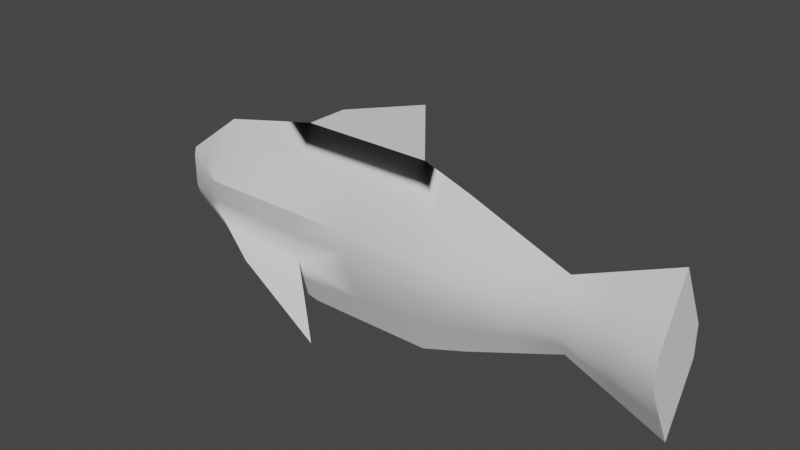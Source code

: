 # Source: SM_particleMeshfish.blend  (saved by Blender 3.5.10; exported with 4.5.12 LTS)
import bpy
from mathutils import Matrix  # noqa: F401  (used for matrix-valued properties, if any)

bpy.ops.wm.read_factory_settings(use_empty=True)
scene = bpy.context.scene
scene.name = 'Scene'

# ---- collections
col_collection = bpy.data.collections.new('Collection'); scene.collection.children.link(col_collection)

# ---- node groups
ng_auto_smooth = bpy.data.node_groups.new('Auto Smooth', 'GeometryNodeTree')
_s = ng_auto_smooth.interface.new_socket(name='Geometry', in_out='OUTPUT', socket_type='NodeSocketGeometry')
_s = ng_auto_smooth.interface.new_socket(name='Geometry', in_out='INPUT', socket_type='NodeSocketGeometry')
_s = ng_auto_smooth.interface.new_socket(name='Angle', in_out='INPUT', socket_type='NodeSocketFloat')
_s.subtype = 'ANGLE'
_s.min_value = 0.0
_s.max_value = 3.142
ng_auto_smooth.is_modifier = True
_N = ng_auto_smooth.nodes; _L = ng_auto_smooth.links
n0 = _N.new('NodeGroupOutput'); n0.name = 'Group Output'; n0.location = (480, -100)
n1 = _N.new('NodeGroupInput'); n1.name = 'Group Input'; n1.location = (-420, -300)
n2 = _N.new('NodeGroupInput'); n2.name = 'Group Input.001'; n2.location = (-60, -100)
n3 = _N.new('GeometryNodeSetShadeSmooth'); n3.name = 'Set Shade Smooth'; n3.location = (120, -100)
n3.domain = 'EDGE'
n4 = _N.new('GeometryNodeSetShadeSmooth'); n4.name = 'Set Shade Smooth.001'; n4.location = (300, -100)
n5 = _N.new('GeometryNodeInputMeshEdgeAngle'); n5.name = 'Edge Angle'; n5.location = (-420, -220)
n6 = _N.new('GeometryNodeInputEdgeSmooth'); n6.name = 'Is Edge Smooth'; n6.location = (-60, -160)
n7 = _N.new('GeometryNodeInputShadeSmooth'); n7.name = 'Is Face Smooth'; n7.location = (-240, -340)
n8 = _N.new('FunctionNodeBooleanMath'); n8.name = 'Boolean Math'; n8.location = (-60, -220)
n9 = _N.new('FunctionNodeCompare'); n9.name = 'Compare'; n9.location = (-240, -180)
n9.operation = 'LESS_EQUAL'
_L.new(n5.outputs[0], n9.inputs[0])
_L.new(n4.outputs[0], n0.inputs[0])
_L.new(n1.outputs[1], n9.inputs[1])
_L.new(n9.outputs[0], n8.inputs[0])
_L.new(n7.outputs[0], n8.inputs[1])
_L.new(n2.outputs[0], n3.inputs[0])
_L.new(n6.outputs[0], n3.inputs[1])
_L.new(n3.outputs[0], n4.inputs[0])
_L.new(n8.outputs[0], n3.inputs[2])
n0.is_active_output = True

# ---- world
world_world = bpy.data.worlds.new('World'); scene.world = world_world
world_world.use_nodes = True; world_world.node_tree.nodes.clear()
_N = world_world.node_tree.nodes; _L = world_world.node_tree.links
n0 = _N.new('ShaderNodeOutputWorld'); n0.name = 'World Output'; n0.location = (300, 300)
n1 = _N.new('ShaderNodeBackground'); n1.name = 'Background'; n1.location = (10, 300)
n1.inputs[0].default_value = (0.05088, 0.05088, 0.05088, 1.0)
_L.new(n1.outputs[0], n0.inputs[0])
n0.is_active_output = True
world_world.color = (0.05088, 0.05088, 0.05088)
world_world.use_sun_shadow = False
world_world.sun_shadow_jitter_overblur = 0.0

# ---- meshes
me_cube_001 = bpy.data.meshes.new('Cube.001')
me_cube_001.from_pydata([(-1.0, 0.0, -1.414), (-1.0, 0.0, 1.414), (1.0, 0.0, -1.414), (1.0, 0.0, 1.414), (-2.566, 0.0, -1.071), (-2.566, 0.0, 1.071), (-3.495, 0.0, -0.3747), (-3.495, 0.0, 0.3747), (1.71, 0.0, 1.166), (1.71, 0.0, -1.166), (3.232, 0.0, 0.5656), (3.232, 0.0, -0.5656), (4.678, 0.0, 1.189), (4.678, 0.0, -1.189), (-1.0, -0.4823, 0.2419), (-1.0, -0.3527, -0.557), (-1.0, 0.3527, -0.557), (-1.0, 0.4823, 0.2419), (1.0, -0.4824, -0.2418), (1.0, -0.4824, 0.2418), (1.0, 0.4824, 0.2418), (1.0, 0.4824, -0.2418), (-2.566, 0.3341, -0.4561), (-2.566, 0.4568, 0.2301), (-2.566, -0.4568, 0.2301), (-2.566, -0.3341, -0.4561), (-3.495, 0.03332, 0.2489), (-3.495, 0.03332, -0.2489), (-3.495, -0.03332, -0.2489), (-3.495, -0.03332, 0.2489), (1.71, 0.431, 0.2371), (1.71, 0.431, -0.2371), (1.71, -0.431, -0.2371), (1.71, -0.431, 0.2371), (3.232, 0.1682, 0.2333), (3.232, 0.1682, -0.2333), (3.232, -0.1682, -0.2333), (3.232, -0.1682, 0.2333), (4.678, 0.4837, -0.2333), (4.678, 0.4837, 0.2333), (4.678, -0.4837, 0.2333), (4.678, -0.4837, -0.2333), (-0.3833, 0.0, 1.757), (1.0, 0.0, 2.165), (-0.2996, -0.8703, -1.438), (-0.2996, 0.8703, -1.438), (-1.913, 0.5414, -0.8308), (-1.913, -0.5414, -0.8308), (0.0, 0.0, 1.414), (0.0, 0.0, -1.414), (-1.783, 0.0, 1.243), (-1.783, 0.0, -1.243), (-3.03, 0.0, 0.7228), (-3.03, 0.0, -0.7228), (1.355, 0.0, 1.29), (1.355, 0.0, -1.29), (2.471, 0.0, 0.8656), (2.471, 0.0, -0.8656), (3.955, 0.0, -0.8773), (3.955, 0.0, 0.8773), (1.0, 0.4824, -7.451e-09), (0.0, 0.4175, -0.3994), (-1.0, 0.4175, -0.1575), (0.0, 0.4824, 0.2418), (1.0, -0.4824, 7.451e-09), (0.0, -0.4824, 0.2418), (-1.0, -0.4175, -0.1575), (0.0, -0.4175, -0.3994), (-2.566, -0.3954, -0.113), (-1.783, -0.3434, -0.5065), (-1.783, -0.4696, 0.236), (-2.566, 0.3954, -0.113), (-1.783, 0.4696, 0.236), (-1.783, 0.3434, -0.5065), (-3.03, 0.1837, -0.3525), (-3.495, 0.03332, 7.451e-09), (-3.03, 0.2451, 0.2395), (-3.03, -0.2451, 0.2395), (-3.495, -0.03332, -7.451e-09), (-3.03, -0.1837, -0.3525), (1.71, 0.431, 0.0), (1.355, 0.4567, -0.2394), (1.355, 0.4567, 0.2394), (1.71, -0.431, 0.0), (1.355, -0.4567, 0.2394), (1.355, -0.4567, -0.2394), (3.232, 0.1682, 0.0), (2.471, 0.2996, -0.2352), (2.471, 0.2996, 0.2352), (3.232, -0.1682, 0.0), (2.471, -0.2996, 0.2352), (2.471, -0.2996, -0.2352), (4.678, -0.4837, 7.451e-09), (3.955, -0.326, 0.2333), (3.955, -0.326, -0.2333), (3.955, 0.326, 0.2333), (4.678, 0.4837, -7.451e-09), (3.955, 0.326, -0.2333), (-1.0, -0.1764, -0.9856), (-2.566, -0.167, -0.7635), (1.0, -0.2412, -0.828), (-1.0, -0.2412, 0.8281), (-2.566, -0.2284, 0.6505), (1.0, -0.2412, 0.828), (-1.0, 0.1764, -0.9856), (-2.566, 0.167, -0.7635), (-1.0, 0.2412, 0.8281), (1.0, 0.2412, 0.828), (1.0, 0.2412, -0.828), (-2.566, 0.2284, 0.6505), (1.71, -0.2155, 0.7013), (1.71, -0.2155, -0.7013), (1.71, 0.2155, 0.7013), (1.71, 0.2155, -0.7013), (-3.495, 0.01666, -0.3118), (-3.495, 0.01666, 0.3118), (-3.495, -0.01666, -0.3118), (-3.495, -0.01666, 0.3118), (3.232, 0.08409, 0.3994), (3.232, 0.08409, -0.3994), (3.232, -0.08409, 0.3994), (3.232, -0.08409, -0.3994), (4.678, 0.2419, 0.7112), (4.678, 0.2419, -0.7112), (4.678, -0.2419, 0.7112), (4.678, -0.2419, -0.7112), (0.3084, 0.0, 1.961), (1.0, 0.0, 1.79), (-0.6916, 0.0, 1.586), (-1.106, -0.7059, -1.134), (-1.106, 0.7059, -1.134), (-2.24, 0.4377, -0.6434), (-0.6498, 0.6115, -0.9973), (-2.24, -0.4377, -0.6434), (-0.6498, -0.6115, -0.9973), (0.0, -0.2412, 0.828), (0.0, 0.2088, -0.9068), (1.355, 0.2284, -0.7647), (-1.783, -0.2348, 0.7393), (-1.783, 0.2348, 0.7393), (-1.783, 0.1717, -0.8745), (-3.03, -0.09185, -0.5377), (3.725e-09, 0.2412, 0.828), (1.355, -0.2284, 0.7647), (-3.725e-09, -0.2088, -0.9068), (2.471, 0.1498, 0.5504), (-3.03, -0.1225, 0.4812), (-3.495, 0.0, 0.0), (-3.03, 0.1225, 0.4812), (2.471, 0.1498, -0.5504), (1.355, 0.2284, 0.7647), (-3.03, 0.09185, -0.5377), (1.355, -0.2284, -0.7647), (4.678, 0.0, 0.0), (3.955, 0.163, 0.5553), (2.471, -0.1498, 0.5504), (2.471, -0.1498, -0.5504), (3.955, -0.163, 0.5553), (3.955, -0.163, -0.5553), (3.955, 0.163, -0.5553), (0.0, 0.4499, -0.07876), (0.0, -0.4499, -0.07876), (-1.783, -0.4065, -0.1352), (-1.783, 0.4065, -0.1352), (-3.03, 0.2144, -0.05649), (-3.03, -0.2144, -0.05649), (1.355, 0.4567, -1.118e-08), (1.355, -0.4567, 1.118e-08), (2.471, 0.2996, -3.725e-09), (2.471, -0.2996, 3.725e-09), (3.955, -0.326, 9.313e-10), (3.955, 0.326, 9.313e-10), (-1.783, -0.1717, -0.8745), (0.1542, 0.0, 1.688), (-1.445, 0.5246, -0.8203), (-1.445, -0.5246, -0.8203)], [], [(3, 48, 135, 103), (48, 1, 101, 135), (135, 101, 14, 65), (103, 135, 65, 19), (16, 61, 136, 104), (61, 21, 108, 136), (136, 108, 2, 49), (104, 136, 49, 0), (2, 108, 137, 55), (108, 21, 81, 137), (137, 81, 31, 113), (55, 137, 113, 9), (14, 101, 138, 70), (101, 1, 50, 138), (138, 50, 5, 102), (70, 138, 102, 24), (1, 106, 139, 50), (106, 17, 72, 139), (139, 72, 23, 109), (50, 139, 109, 5), (16, 104, 140, 73), (104, 0, 51, 140), (140, 51, 4, 105), (73, 140, 105, 22), (4, 99, 141, 53), (99, 25, 79, 141), (141, 79, 28, 116), (53, 141, 116, 6), (17, 106, 142, 63), (106, 1, 48, 142), (142, 48, 3, 107), (63, 142, 107, 20), (3, 103, 143, 54), (103, 19, 84, 143), (143, 84, 33, 110), (54, 143, 110, 8), (2, 100, 144, 49), (100, 18, 67, 144), (144, 67, 15, 98), (49, 144, 98, 0), (30, 112, 145, 88), (112, 8, 56, 145), (145, 56, 10, 118), (88, 145, 118, 34), (24, 102, 146, 77), (102, 5, 52, 146), (146, 52, 7, 117), (77, 146, 117, 29), (6, 116, 147, 114), (28, 78, 147, 116), (29, 117, 147, 78), (7, 115, 147, 117), (26, 75, 147, 115), (27, 114, 147, 75), (5, 109, 148, 52), (109, 23, 76, 148), (148, 76, 26, 115), (52, 148, 115, 7), (9, 113, 149, 57), (113, 31, 87, 149), (149, 87, 35, 119), (57, 149, 119, 11), (20, 107, 150, 82), (107, 3, 54, 150), (150, 54, 8, 112), (82, 150, 112, 30), (22, 105, 151, 74), (105, 4, 53, 151), (151, 53, 6, 114), (74, 151, 114, 27), (18, 100, 152, 85), (100, 2, 55, 152), (152, 55, 9, 111), (85, 152, 111, 32), (38, 96, 153, 123), (39, 122, 153, 96), (12, 124, 153, 122), (40, 92, 153, 124), (41, 125, 153, 92), (13, 123, 153, 125), (34, 118, 154, 95), (118, 10, 59, 154), (154, 59, 12, 122), (95, 154, 122, 39), (8, 110, 155, 56), (110, 33, 90, 155), (155, 90, 37, 120), (56, 155, 120, 10), (32, 111, 156, 91), (111, 9, 57, 156), (156, 57, 11, 121), (91, 156, 121, 36), (10, 120, 157, 59), (120, 37, 93, 157), (157, 93, 40, 124), (59, 157, 124, 12), (36, 121, 158, 94), (121, 11, 58, 158), (158, 58, 13, 125), (94, 158, 125, 41), (11, 119, 159, 58), (119, 35, 97, 159), (159, 97, 38, 123), (58, 159, 123, 13), (21, 61, 160, 60), (61, 16, 62, 160), (160, 62, 17, 63), (60, 160, 63, 20), (19, 65, 161, 64), (65, 14, 66, 161), (161, 66, 15, 67), (64, 161, 67, 18), (25, 69, 162, 68), (69, 15, 66, 162), (162, 66, 14, 70), (68, 162, 70, 24), (23, 72, 163, 71), (72, 17, 62, 163), (163, 62, 16, 73), (71, 163, 73, 22), (22, 74, 164, 71), (74, 27, 75, 164), (164, 75, 26, 76), (71, 164, 76, 23), (24, 77, 165, 68), (77, 29, 78, 165), (165, 78, 28, 79), (68, 165, 79, 25), (31, 81, 166, 80), (81, 21, 60, 166), (166, 60, 20, 82), (80, 166, 82, 30), (33, 84, 167, 83), (84, 19, 64, 167), (167, 64, 18, 85), (83, 167, 85, 32), (35, 87, 168, 86), (87, 31, 80, 168), (168, 80, 30, 88), (86, 168, 88, 34), (37, 90, 169, 89), (90, 33, 83, 169), (169, 83, 32, 91), (89, 169, 91, 36), (40, 93, 170, 92), (93, 37, 89, 170), (170, 89, 36, 94), (92, 170, 94, 41), (34, 95, 171, 86), (95, 39, 96, 171), (171, 96, 38, 97), (86, 171, 97, 35), (0, 98, 172, 51), (98, 15, 69, 172), (172, 69, 25, 99), (51, 172, 99, 4), (3, 48, 173, 127), (48, 1, 128, 173), (173, 128, 42, 126), (127, 173, 126, 43), (22, 73, 174, 131), (73, 16, 132, 174), (174, 132, 45, 130), (131, 174, 130, 46), (25, 133, 175, 69), (133, 47, 129, 175), (175, 129, 44, 134), (69, 175, 134, 15)])
me_cube_001.polygons.foreach_set('use_smooth', [True] * 168)
_uv = me_cube_001.uv_layers.new(name='UVMap')
_uv.uv.foreach_set('vector', [0.55, 0.7915, 0.4276, 0.7915, 0.4276, 0.6288, 0.55, 0.6288, 0.4276, 0.7915, 0.3052, 0.7915, 0.3052, 0.6288, 0.4276, 0.6288, 0.4276, 0.6288, 0.3052, 0.6288, 0.3052, 0.4662, 0.4276, 0.4661, 0.55, 0.6288, 0.4276, 0.6288, 0.4276, 0.4661, 0.55, 0.4661, 0.3052, 0.2444, 0.4276, 0.2882, 0.4276, 0.1473, 0.3052, 0.1254, 0.4276, 0.2882, 0.55, 0.3319, 0.55, 0.1692, 0.4276, 0.1473, 0.4276, 0.1473, 0.55, 0.1692, 0.55, 0.00648, 0.4276, 0.00648, 0.3052, 0.1254, 0.4276, 0.1473, 0.4276, 0.00648, 0.3052, 0.00648, 0.55, 0.00648, 0.55, 0.1692, 0.5934, 0.1868, 0.5934, 0.04098, 0.55, 0.1692, 0.55, 0.3319, 0.5934, 0.3326, 0.5934, 0.1868, 0.5934, 0.1868, 0.5934, 0.3326, 0.6369, 0.3332, 0.6369, 0.2043, 0.5934, 0.04098, 0.5934, 0.1868, 0.6369, 0.2043, 0.6369, 0.07548, 0.3052, 0.4662, 0.3052, 0.6288, 0.2094, 0.6042, 0.2094, 0.4645, 0.3052, 0.6288, 0.3052, 0.7915, 0.2094, 0.7439, 0.2094, 0.6042, 0.2094, 0.6042, 0.2094, 0.7439, 0.1136, 0.6963, 0.1136, 0.5796, 0.2094, 0.4645, 0.2094, 0.6042, 0.1136, 0.5796, 0.1136, 0.4629, 0.3052, 0.7915, 0.3052, 0.6288, 0.2094, 0.6042, 0.2094, 0.7439, 0.3052, 0.6288, 0.3052, 0.4662, 0.2094, 0.4645, 0.2094, 0.6042, 0.2094, 0.6042, 0.2094, 0.4645, 0.1136, 0.4629, 0.1136, 0.5796, 0.2094, 0.7439, 0.2094, 0.6042, 0.1136, 0.5796, 0.1136, 0.6963, 0.3052, 0.2444, 0.3052, 0.1254, 0.2094, 0.1563, 0.2094, 0.2584, 0.3052, 0.1254, 0.3052, 0.00648, 0.2094, 0.05412, 0.2094, 0.1563, 0.2094, 0.1563, 0.2094, 0.05412, 0.1136, 0.1018, 0.1136, 0.1871, 0.2094, 0.2584, 0.2094, 0.1563, 0.1136, 0.1871, 0.1136, 0.2724, 0.1136, 0.1018, 0.1136, 0.1871, 0.0568, 0.2498, 0.0568, 0.1984, 0.1136, 0.1871, 0.1136, 0.2724, 0.0568, 0.3012, 0.0568, 0.2498, 0.0568, 0.2498, 0.0568, 0.3012, 0.0, 0.3299, 0.0, 0.3125, 0.0568, 0.1984, 0.0568, 0.2498, 0.0, 0.3125, 0.0, 0.295, 0.3052, 0.4662, 0.3052, 0.6288, 0.4276, 0.6288, 0.4276, 0.4661, 0.3052, 0.6288, 0.3052, 0.7915, 0.4276, 0.7915, 0.4276, 0.6288, 0.4276, 0.6288, 0.4276, 0.7915, 0.55, 0.7915, 0.55, 0.6288, 0.4276, 0.4661, 0.4276, 0.6288, 0.55, 0.6288, 0.55, 0.4661, 0.55, 0.7915, 0.55, 0.6288, 0.5934, 0.6112, 0.5934, 0.757, 0.55, 0.6288, 0.55, 0.4661, 0.5934, 0.4655, 0.5934, 0.6112, 0.5934, 0.6112, 0.5934, 0.4655, 0.6369, 0.4648, 0.6369, 0.5937, 0.5934, 0.757, 0.5934, 0.6112, 0.6369, 0.5937, 0.6369, 0.7225, 0.55, 0.00648, 0.55, 0.1692, 0.4276, 0.1473, 0.4276, 0.00648, 0.55, 0.1692, 0.55, 0.3319, 0.4276, 0.2882, 0.4276, 0.1473, 0.4276, 0.1473, 0.4276, 0.2882, 0.3052, 0.2444, 0.3052, 0.1254, 0.4276, 0.00648, 0.4276, 0.1473, 0.3052, 0.1254, 0.3052, 0.00648, 0.6369, 0.4648, 0.6369, 0.5937, 0.73, 0.5518, 0.73, 0.4643, 0.6369, 0.5937, 0.6369, 0.7225, 0.73, 0.6393, 0.73, 0.5518, 0.73, 0.5518, 0.73, 0.6393, 0.8231, 0.556, 0.8231, 0.5099, 0.73, 0.4643, 0.73, 0.5518, 0.8231, 0.5099, 0.8231, 0.4637, 0.1136, 0.4629, 0.1136, 0.5796, 0.0568, 0.5326, 0.0568, 0.4655, 0.1136, 0.5796, 0.1136, 0.6963, 0.0568, 0.5996, 0.0568, 0.5326, 0.0568, 0.5326, 0.0568, 0.5996, 0.0, 0.503, 0.0, 0.4855, 0.0568, 0.4655, 0.0568, 0.5326, 0.0, 0.4855, 0.0, 0.4681, 0.0, 0.295, 0.0, 0.3125, 0.0, 0.399, 0.0, 0.3125, 0.0, 0.3299, 0.0, 0.399, 0.0, 0.399, 0.0, 0.3125, 0.0, 0.4681, 0.0, 0.4855, 0.0, 0.399, 0.0, 0.399, 0.0, 0.503, 0.0, 0.4855, 0.0, 0.399, 0.0, 0.4855, 0.0, 0.4681, 0.0, 0.399, 0.0, 0.399, 0.0, 0.4855, 0.0, 0.3299, 0.0, 0.3125, 0.0, 0.399, 0.0, 0.399, 0.1136, 0.6963, 0.1136, 0.5796, 0.0568, 0.5326, 0.0568, 0.5996, 0.1136, 0.5796, 0.1136, 0.4629, 0.0568, 0.4655, 0.0568, 0.5326, 0.0568, 0.5326, 0.0568, 0.4655, 0.0, 0.4681, 0.0, 0.4855, 0.0568, 0.5996, 0.0568, 0.5326, 0.0, 0.4855, 0.0, 0.503, 0.6369, 0.07548, 0.6369, 0.2043, 0.73, 0.2462, 0.73, 0.1587, 0.6369, 0.2043, 0.6369, 0.3332, 0.73, 0.3337, 0.73, 0.2462, 0.73, 0.2462, 0.73, 0.3337, 0.8231, 0.3343, 0.8231, 0.2881, 0.73, 0.1587, 0.73, 0.2462, 0.8231, 0.2881, 0.8231, 0.242, 0.55, 0.4661, 0.55, 0.6288, 0.5934, 0.6112, 0.5934, 0.4655, 0.55, 0.6288, 0.55, 0.7915, 0.5934, 0.757, 0.5934, 0.6112, 0.5934, 0.6112, 0.5934, 0.757, 0.6369, 0.7225, 0.6369, 0.5937, 0.5934, 0.4655, 0.5934, 0.6112, 0.6369, 0.5937, 0.6369, 0.4648, 0.1136, 0.2724, 0.1136, 0.1871, 0.0568, 0.2498, 0.0568, 0.3012, 0.1136, 0.1871, 0.1136, 0.1018, 0.0568, 0.1984, 0.0568, 0.2498, 0.0568, 0.2498, 0.0568, 0.1984, 0.0, 0.295, 0.0, 0.3125, 0.0568, 0.3012, 0.0568, 0.2498, 0.0, 0.3125, 0.0, 0.3299, 0.55, 0.3319, 0.55, 0.1692, 0.5934, 0.1868, 0.5934, 0.3326, 0.55, 0.1692, 0.55, 0.00648, 0.5934, 0.04098, 0.5934, 0.1868, 0.5934, 0.1868, 0.5934, 0.04098, 0.6369, 0.07548, 0.6369, 0.2043, 0.5934, 0.3326, 0.5934, 0.1868, 0.6369, 0.2043, 0.6369, 0.3332, 1.0, 0.3343, 1.0, 0.399, 1.0, 0.399, 1.0, 0.2016, 1.0, 0.4637, 1.0, 0.5964, 1.0, 0.399, 1.0, 0.399, 1.0, 0.729, 1.0, 0.5964, 1.0, 0.399, 1.0, 0.5964, 1.0, 0.4637, 1.0, 0.399, 1.0, 0.399, 1.0, 0.5964, 1.0, 0.3343, 1.0, 0.2016, 1.0, 0.399, 1.0, 0.399, 1.0, 0.06897, 1.0, 0.2016, 1.0, 0.399, 1.0, 0.2016, 0.8231, 0.4637, 0.8231, 0.5099, 0.9116, 0.5531, 0.9116, 0.4637, 0.8231, 0.5099, 0.8231, 0.556, 0.9116, 0.6425, 0.9116, 0.5531, 0.9116, 0.5531, 0.9116, 0.6425, 1.0, 0.729, 1.0, 0.5964, 0.9116, 0.4637, 0.9116, 0.5531, 1.0, 0.5964, 1.0, 0.4637, 0.6369, 0.7225, 0.6369, 0.5937, 0.73, 0.5518, 0.73, 0.6393, 0.6369, 0.5937, 0.6369, 0.4648, 0.73, 0.4643, 0.73, 0.5518, 0.73, 0.5518, 0.73, 0.4643, 0.8231, 0.4637, 0.8231, 0.5099, 0.73, 0.6393, 0.73, 0.5518, 0.8231, 0.5099, 0.8231, 0.556, 0.6369, 0.3332, 0.6369, 0.2043, 0.73, 0.2462, 0.73, 0.3337, 0.6369, 0.2043, 0.6369, 0.07548, 0.73, 0.1587, 0.73, 0.2462, 0.73, 0.2462, 0.73, 0.1587, 0.8231, 0.242, 0.8231, 0.2881, 0.73, 0.3337, 0.73, 0.2462, 0.8231, 0.2881, 0.8231, 0.3343, 0.8231, 0.556, 0.8231, 0.5099, 0.9116, 0.5531, 0.9116, 0.6425, 0.8231, 0.5099, 0.8231, 0.4637, 0.9116, 0.4637, 0.9116, 0.5531, 0.9116, 0.5531, 0.9116, 0.4637, 1.0, 0.4637, 1.0, 0.5964, 0.9116, 0.6425, 0.9116, 0.5531, 1.0, 0.5964, 1.0, 0.729, 0.8231, 0.3343, 0.8231, 0.2881, 0.9116, 0.2449, 0.9116, 0.3343, 0.8231, 0.2881, 0.8231, 0.242, 0.9116, 0.1555, 0.9116, 0.2449, 0.9116, 0.2449, 0.9116, 0.1555, 1.0, 0.06897, 1.0, 0.2016, 0.9116, 0.3343, 0.9116, 0.2449, 1.0, 0.2016, 1.0, 0.3343, 0.8231, 0.242, 0.8231, 0.2881, 0.9116, 0.2449, 0.9116, 0.1555, 0.8231, 0.2881, 0.8231, 0.3343, 0.9116, 0.3343, 0.9116, 0.2449, 0.9116, 0.2449, 0.9116, 0.3343, 1.0, 0.3343, 1.0, 0.2016, 0.9116, 0.1555, 0.9116, 0.2449, 1.0, 0.2016, 1.0, 0.06897, 0.55, 0.3319, 0.4276, 0.2882, 0.4276, 0.3771, 0.55, 0.399, 0.4276, 0.2882, 0.3052, 0.2444, 0.3052, 0.3553, 0.4276, 0.3771, 0.4276, 0.3771, 0.3052, 0.3553, 0.3052, 0.4662, 0.4276, 0.4661, 0.55, 0.399, 0.4276, 0.3771, 0.4276, 0.4661, 0.55, 0.4661, 0.55, 0.4661, 0.4276, 0.4661, 0.4276, 0.3771, 0.55, 0.399, 0.4276, 0.4661, 0.3052, 0.4662, 0.3052, 0.3553, 0.4276, 0.3771, 0.4276, 0.3771, 0.3052, 0.3553, 0.3052, 0.2444, 0.4276, 0.2882, 0.55, 0.399, 0.4276, 0.3771, 0.4276, 0.2882, 0.55, 0.3319, 0.1136, 0.2724, 0.2094, 0.2584, 0.2094, 0.3615, 0.1136, 0.3676, 0.2094, 0.2584, 0.3052, 0.2444, 0.3052, 0.3553, 0.2094, 0.3615, 0.2094, 0.3615, 0.3052, 0.3553, 0.3052, 0.4662, 0.2094, 0.4645, 0.1136, 0.3676, 0.2094, 0.3615, 0.2094, 0.4645, 0.1136, 0.4629, 0.1136, 0.4629, 0.2094, 0.4645, 0.2094, 0.3615, 0.1136, 0.3676, 0.2094, 0.4645, 0.3052, 0.4662, 0.3052, 0.3553, 0.2094, 0.3615, 0.2094, 0.3615, 0.3052, 0.3553, 0.3052, 0.2444, 0.2094, 0.2584, 0.1136, 0.3676, 0.2094, 0.3615, 0.2094, 0.2584, 0.1136, 0.2724, 0.1136, 0.2724, 0.0568, 0.3012, 0.0568, 0.3833, 0.1136, 0.3676, 0.0568, 0.3012, 0.0, 0.3299, 0.0, 0.399, 0.0568, 0.3833, 0.0568, 0.3833, 0.0, 0.399, 0.0, 0.4681, 0.0568, 0.4655, 0.1136, 0.3676, 0.0568, 0.3833, 0.0568, 0.4655, 0.1136, 0.4629, 0.1136, 0.4629, 0.0568, 0.4655, 0.0568, 0.3833, 0.1136, 0.3676, 0.0568, 0.4655, 0.0, 0.4681, 0.0, 0.399, 0.0568, 0.3833, 0.0568, 0.3833, 0.0, 0.399, 0.0, 0.3299, 0.0568, 0.3012, 0.1136, 0.3676, 0.0568, 0.3833, 0.0568, 0.3012, 0.1136, 0.2724, 0.6369, 0.3332, 0.5934, 0.3326, 0.5934, 0.399, 0.6369, 0.399, 0.5934, 0.3326, 0.55, 0.3319, 0.55, 0.399, 0.5934, 0.399, 0.5934, 0.399, 0.55, 0.399, 0.55, 0.4661, 0.5934, 0.4655, 0.6369, 0.399, 0.5934, 0.399, 0.5934, 0.4655, 0.6369, 0.4648, 0.6369, 0.4648, 0.5934, 0.4655, 0.5934, 0.399, 0.6369, 0.399, 0.5934, 0.4655, 0.55, 0.4661, 0.55, 0.399, 0.5934, 0.399, 0.5934, 0.399, 0.55, 0.399, 0.55, 0.3319, 0.5934, 0.3326, 0.6369, 0.399, 0.5934, 0.399, 0.5934, 0.3326, 0.6369, 0.3332, 0.8231, 0.3343, 0.73, 0.3337, 0.73, 0.399, 0.8231, 0.399, 0.73, 0.3337, 0.6369, 0.3332, 0.6369, 0.399, 0.73, 0.399, 0.73, 0.399, 0.6369, 0.399, 0.6369, 0.4648, 0.73, 0.4643, 0.8231, 0.399, 0.73, 0.399, 0.73, 0.4643, 0.8231, 0.4637, 0.8231, 0.4637, 0.73, 0.4643, 0.73, 0.399, 0.8231, 0.399, 0.73, 0.4643, 0.6369, 0.4648, 0.6369, 0.399, 0.73, 0.399, 0.73, 0.399, 0.6369, 0.399, 0.6369, 0.3332, 0.73, 0.3337, 0.8231, 0.399, 0.73, 0.399, 0.73, 0.3337, 0.8231, 0.3343, 1.0, 0.4637, 0.9116, 0.4637, 0.9116, 0.399, 1.0, 0.399, 0.9116, 0.4637, 0.8231, 0.4637, 0.8231, 0.399, 0.9116, 0.399, 0.9116, 0.399, 0.8231, 0.399, 0.8231, 0.3343, 0.9116, 0.3343, 1.0, 0.399, 0.9116, 0.399, 0.9116, 0.3343, 1.0, 0.3343, 0.8231, 0.4637, 0.9116, 0.4637, 0.9116, 0.399, 0.8231, 0.399, 0.9116, 0.4637, 1.0, 0.4637, 1.0, 0.399, 0.9116, 0.399, 0.9116, 0.399, 1.0, 0.399, 1.0, 0.3343, 0.9116, 0.3343, 0.8231, 0.399, 0.9116, 0.399, 0.9116, 0.3343, 0.8231, 0.3343, 0.3052, 0.00648, 0.3052, 0.1254, 0.2094, 0.1563, 0.2094, 0.05412, 0.3052, 0.1254, 0.3052, 0.2444, 0.2094, 0.2584, 0.2094, 0.1563, 0.2094, 0.1563, 0.2094, 0.2584, 0.1136, 0.2724, 0.1136, 0.1871, 0.2094, 0.05412, 0.2094, 0.1563, 0.1136, 0.1871, 0.1136, 0.1018, 0.55, 0.7915, 0.4276, 0.7915, 0.4465, 0.8674, 0.55, 0.8958, 0.4276, 0.7915, 0.3052, 0.7915, 0.343, 0.8391, 0.4465, 0.8674, 0.4465, 0.8674, 0.343, 0.8391, 0.3807, 0.8867, 0.4653, 0.9433, 0.55, 0.8958, 0.4465, 0.8674, 0.4653, 0.9433, 0.55, 1.0, 0.1136, 0.2724, 0.2094, 0.2584, 0.2508, 0.1713, 0.1535, 0.2204, 0.2094, 0.2584, 0.3052, 0.2444, 0.3481, 0.1222, 0.2508, 0.1713, 0.2508, 0.1713, 0.3481, 0.1222, 0.3909, 0.0, 0.2922, 0.08421, 0.1535, 0.2204, 0.2508, 0.1713, 0.2922, 0.08421, 0.1935, 0.1684, 0.1136, 0.2724, 0.1535, 0.2204, 0.2508, 0.1713, 0.2094, 0.2584, 0.1535, 0.2204, 0.1935, 0.1684, 0.2922, 0.08421, 0.2508, 0.1713, 0.2508, 0.1713, 0.2922, 0.08421, 0.3909, 3.571e-07, 0.3481, 0.1222, 0.2094, 0.2584, 0.2508, 0.1713, 0.3481, 0.1222, 0.3052, 0.2444])
me_cube_001.update()

# ---- objects
ob_cube = bpy.data.objects.new('Cube', me_cube_001)

# ---- transforms, parenting, visibility, modifiers, constraints
ob_cube.location = (0.0, 0.0, 0.0)
_m = ob_cube.modifiers.new('Auto Smooth', 'NODES')
_m.node_group = ng_auto_smooth
_gi = [s.identifier for s in ng_auto_smooth.interface.items_tree if s.item_type == 'SOCKET' and s.in_out == 'INPUT']
_m[_gi[1]] = 0.5236  # Angle

# ---- collection membership
col_collection.objects.link(ob_cube)

# ---- scene / render settings (as saved in the file)
scene.frame_start = 1; scene.frame_end = 250; scene.frame_set(1)
scene.render.engine = 'BLENDER_EEVEE_NEXT'
scene.cycles.sampling_pattern = 'TABULATED_SOBOL'
scene.view_settings.view_transform = 'Filmic'
bpy.context.view_layer.update()

# ---- added for rendering (the .blend has no active camera and no usable light): camera, sun
cam_auto = bpy.data.cameras.new('AutoCamera')
cam_auto.lens = 50.0
cam_auto.sensor_width = 36.0
cam_auto.clip_end = 1000.0
ob_auto_camera = bpy.data.objects.new('AutoCamera', cam_auto)
scene.collection.objects.link(ob_auto_camera)
ob_auto_camera.location = (9.01096, -10.103, 7.09925)
ob_auto_camera.rotation_euler = (1.09748, -7.21219e-08, 0.694738)
scene.camera = ob_auto_camera
light_auto_sun = bpy.data.lights.new('AutoSun', 'SUN')
light_auto_sun.energy = 3.0
light_auto_sun.angle = 0.0523599
ob_auto_sun = bpy.data.objects.new('AutoSun', light_auto_sun)
scene.collection.objects.link(ob_auto_sun)
ob_auto_sun.rotation_euler = (0.872665, 0.174533, 0.523599)
bpy.context.view_layer.update()
